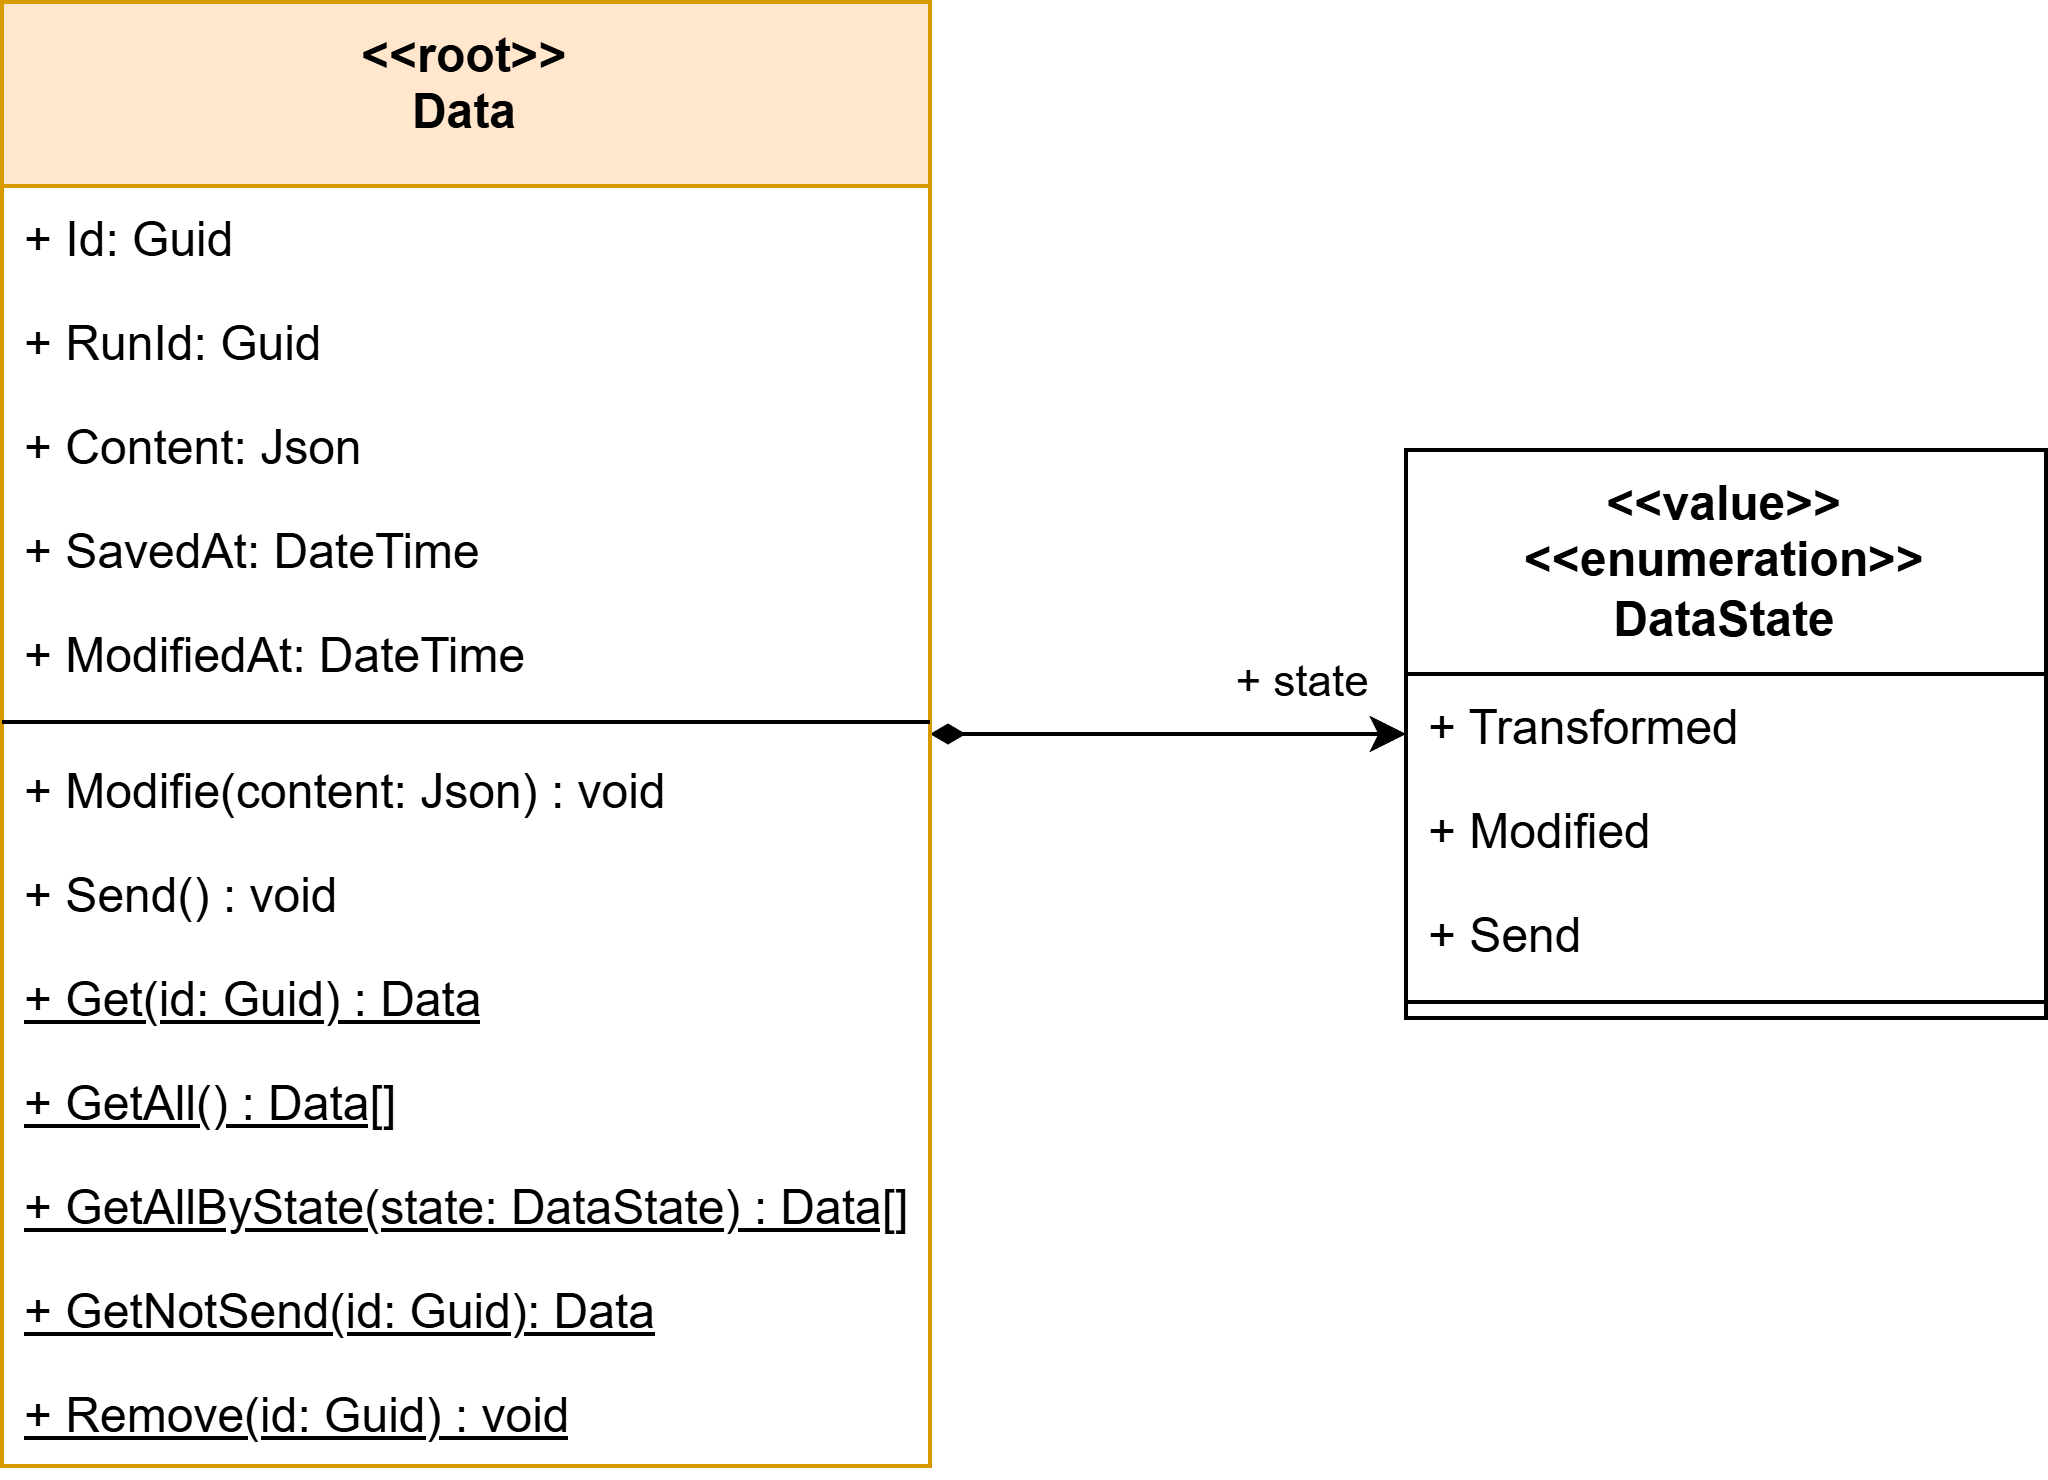

The diagram above was exported from draw.io. Its source (the exported page's mxGraphModel, read from the mxfile embedded in the PNG):
<mxGraphModel dx="-2610" dy="414" grid="0" gridSize="10" guides="1" tooltips="1" connect="1" arrows="1" fold="1" page="1" pageScale="1" pageWidth="827" pageHeight="1169" math="0" shadow="0">
  <root>
    <mxCell id="0" />
    <mxCell id="1" parent="0" />
    <mxCell id="R5BBKH1OWyV2epH-5xMo-6" style="edgeStyle=orthogonalEdgeStyle;rounded=0;orthogonalLoop=1;jettySize=auto;html=1;startArrow=diamondThin;startFill=1;" edge="1" parent="1" source="MNRdjKRs6kemIvJOwXTF-1" target="R5BBKH1OWyV2epH-5xMo-1">
      <mxGeometry relative="1" as="geometry">
        <mxPoint x="3666.1111450195312" y="272.11114501953125" as="targetPoint" />
      </mxGeometry>
    </mxCell>
    <mxCell id="R5BBKH1OWyV2epH-5xMo-7" value="+ state" style="edgeLabel;html=1;align=center;verticalAlign=middle;resizable=0;points=[];" vertex="1" connectable="0" parent="R5BBKH1OWyV2epH-5xMo-6">
      <mxGeometry x="0.3154" relative="1" as="geometry">
        <mxPoint x="14" y="-13" as="offset" />
      </mxGeometry>
    </mxCell>
    <mxCell id="MNRdjKRs6kemIvJOwXTF-1" value="&lt;div&gt;&amp;lt;&amp;lt;root&amp;gt;&amp;gt;&lt;/div&gt;Data" style="swimlane;fontStyle=1;align=center;verticalAlign=top;childLayout=stackLayout;horizontal=1;startSize=46;horizontalStack=0;resizeParent=1;resizeParentMax=0;resizeLast=0;collapsible=1;marginBottom=0;whiteSpace=wrap;html=1;labelBackgroundColor=none;fillColor=#ffe6cc;strokeColor=#d79b00;fontFamily=Helvetica;" vertex="1" parent="1">
      <mxGeometry x="3368" y="186" width="232" height="366" as="geometry" />
    </mxCell>
    <mxCell id="MNRdjKRs6kemIvJOwXTF-2" value="+ Id: Guid" style="text;strokeColor=none;fillColor=none;align=left;verticalAlign=top;spacingLeft=4;spacingRight=4;overflow=hidden;rotatable=0;points=[[0,0.5],[1,0.5]];portConstraint=eastwest;whiteSpace=wrap;html=1;labelBackgroundColor=none;fontFamily=Helvetica;" vertex="1" parent="MNRdjKRs6kemIvJOwXTF-1">
      <mxGeometry y="46" width="232" height="26" as="geometry" />
    </mxCell>
    <mxCell id="MNRdjKRs6kemIvJOwXTF-6" value="+ RunId: Guid" style="text;strokeColor=none;fillColor=none;align=left;verticalAlign=top;spacingLeft=4;spacingRight=4;overflow=hidden;rotatable=0;points=[[0,0.5],[1,0.5]];portConstraint=eastwest;whiteSpace=wrap;html=1;labelBackgroundColor=none;fontFamily=Helvetica;" vertex="1" parent="MNRdjKRs6kemIvJOwXTF-1">
      <mxGeometry y="72" width="232" height="26" as="geometry" />
    </mxCell>
    <mxCell id="MNRdjKRs6kemIvJOwXTF-3" value="+ Content: Json" style="text;strokeColor=none;fillColor=none;align=left;verticalAlign=top;spacingLeft=4;spacingRight=4;overflow=hidden;rotatable=0;points=[[0,0.5],[1,0.5]];portConstraint=eastwest;whiteSpace=wrap;html=1;labelBackgroundColor=none;fontFamily=Helvetica;" vertex="1" parent="MNRdjKRs6kemIvJOwXTF-1">
      <mxGeometry y="98" width="232" height="26" as="geometry" />
    </mxCell>
    <mxCell id="MNRdjKRs6kemIvJOwXTF-4" value="+ SavedAt: DateTime" style="text;strokeColor=none;fillColor=none;align=left;verticalAlign=top;spacingLeft=4;spacingRight=4;overflow=hidden;rotatable=0;points=[[0,0.5],[1,0.5]];portConstraint=eastwest;whiteSpace=wrap;html=1;labelBackgroundColor=none;fontFamily=Helvetica;" vertex="1" parent="MNRdjKRs6kemIvJOwXTF-1">
      <mxGeometry y="124" width="232" height="26" as="geometry" />
    </mxCell>
    <mxCell id="_34ohKRDJOOq_oPOjv-E-1" value="+ ModifiedAt: DateTime" style="text;strokeColor=none;fillColor=none;align=left;verticalAlign=top;spacingLeft=4;spacingRight=4;overflow=hidden;rotatable=0;points=[[0,0.5],[1,0.5]];portConstraint=eastwest;whiteSpace=wrap;html=1;labelBackgroundColor=none;fontFamily=Helvetica;" vertex="1" parent="MNRdjKRs6kemIvJOwXTF-1">
      <mxGeometry y="150" width="232" height="26" as="geometry" />
    </mxCell>
    <mxCell id="MNRdjKRs6kemIvJOwXTF-5" value="" style="line;strokeWidth=1;fillColor=none;align=left;verticalAlign=middle;spacingTop=-1;spacingLeft=3;spacingRight=3;rotatable=0;labelPosition=right;points=[];portConstraint=eastwest;labelBackgroundColor=none;fontFamily=Helvetica;" vertex="1" parent="MNRdjKRs6kemIvJOwXTF-1">
      <mxGeometry y="176" width="232" height="8" as="geometry" />
    </mxCell>
    <mxCell id="RFijP8VxVdZlwkESdC2Y-1" value="+ Modifie(content: Json) : void" style="text;strokeColor=none;fillColor=none;align=left;verticalAlign=top;spacingLeft=4;spacingRight=4;overflow=hidden;rotatable=0;points=[[0,0.5],[1,0.5]];portConstraint=eastwest;whiteSpace=wrap;html=1;labelBackgroundColor=none;fontFamily=Helvetica;" vertex="1" parent="MNRdjKRs6kemIvJOwXTF-1">
      <mxGeometry y="184" width="232" height="26" as="geometry" />
    </mxCell>
    <mxCell id="Dqatm9CFPa6rrOIwca58-5" value="+ Send() : void" style="text;strokeColor=none;fillColor=none;align=left;verticalAlign=top;spacingLeft=4;spacingRight=4;overflow=hidden;rotatable=0;points=[[0,0.5],[1,0.5]];portConstraint=eastwest;whiteSpace=wrap;html=1;labelBackgroundColor=none;fontFamily=Helvetica;" vertex="1" parent="MNRdjKRs6kemIvJOwXTF-1">
      <mxGeometry y="210" width="232" height="26" as="geometry" />
    </mxCell>
    <mxCell id="Dqatm9CFPa6rrOIwca58-1" value="&lt;u&gt;+ Get(id: Guid) : Data&lt;/u&gt;" style="text;strokeColor=none;fillColor=none;align=left;verticalAlign=top;spacingLeft=4;spacingRight=4;overflow=hidden;rotatable=0;points=[[0,0.5],[1,0.5]];portConstraint=eastwest;whiteSpace=wrap;html=1;labelBackgroundColor=none;fontFamily=Helvetica;" vertex="1" parent="MNRdjKRs6kemIvJOwXTF-1">
      <mxGeometry y="236" width="232" height="26" as="geometry" />
    </mxCell>
    <mxCell id="ZbXOtxdSdO0G--PAiy5I-1" value="&lt;u&gt;+ GetAll() : Data[]&lt;/u&gt;" style="text;strokeColor=none;fillColor=none;align=left;verticalAlign=top;spacingLeft=4;spacingRight=4;overflow=hidden;rotatable=0;points=[[0,0.5],[1,0.5]];portConstraint=eastwest;whiteSpace=wrap;html=1;labelBackgroundColor=none;fontFamily=Helvetica;" vertex="1" parent="MNRdjKRs6kemIvJOwXTF-1">
      <mxGeometry y="262" width="232" height="26" as="geometry" />
    </mxCell>
    <mxCell id="ZbXOtxdSdO0G--PAiy5I-2" value="&lt;u&gt;+ GetAllByState(state: DataState) : Data[]&lt;/u&gt;" style="text;strokeColor=none;fillColor=none;align=left;verticalAlign=top;spacingLeft=4;spacingRight=4;overflow=hidden;rotatable=0;points=[[0,0.5],[1,0.5]];portConstraint=eastwest;whiteSpace=wrap;html=1;labelBackgroundColor=none;fontFamily=Helvetica;" vertex="1" parent="MNRdjKRs6kemIvJOwXTF-1">
      <mxGeometry y="288" width="232" height="26" as="geometry" />
    </mxCell>
    <mxCell id="Dqatm9CFPa6rrOIwca58-6" value="&lt;u&gt;+ GetNotSend(id: Guid): Data&lt;/u&gt;" style="text;strokeColor=none;fillColor=none;align=left;verticalAlign=top;spacingLeft=4;spacingRight=4;overflow=hidden;rotatable=0;points=[[0,0.5],[1,0.5]];portConstraint=eastwest;whiteSpace=wrap;html=1;labelBackgroundColor=none;fontFamily=Helvetica;" vertex="1" parent="MNRdjKRs6kemIvJOwXTF-1">
      <mxGeometry y="314" width="232" height="26" as="geometry" />
    </mxCell>
    <mxCell id="Dqatm9CFPa6rrOIwca58-2" value="&lt;u&gt;+ Remove(id: Guid) : void&lt;/u&gt;" style="text;strokeColor=none;fillColor=none;align=left;verticalAlign=top;spacingLeft=4;spacingRight=4;overflow=hidden;rotatable=0;points=[[0,0.5],[1,0.5]];portConstraint=eastwest;whiteSpace=wrap;html=1;labelBackgroundColor=none;fontFamily=Helvetica;" vertex="1" parent="MNRdjKRs6kemIvJOwXTF-1">
      <mxGeometry y="340" width="232" height="26" as="geometry" />
    </mxCell>
    <mxCell id="R5BBKH1OWyV2epH-5xMo-1" value="&lt;div&gt;&amp;lt;&amp;lt;value&amp;gt;&amp;gt;&lt;/div&gt;&lt;div&gt;&amp;lt;&amp;lt;enumeration&amp;gt;&amp;gt;&lt;/div&gt;DataState" style="swimlane;fontStyle=1;align=center;verticalAlign=top;childLayout=stackLayout;horizontal=1;startSize=56;horizontalStack=0;resizeParent=1;resizeParentMax=0;resizeLast=0;collapsible=1;marginBottom=0;whiteSpace=wrap;html=1;labelBackgroundColor=none;fontFamily=Helvetica;" vertex="1" parent="1">
      <mxGeometry x="3719" y="298" width="160" height="142" as="geometry" />
    </mxCell>
    <mxCell id="R5BBKH1OWyV2epH-5xMo-2" value="+ Transformed" style="text;strokeColor=none;fillColor=none;align=left;verticalAlign=top;spacingLeft=4;spacingRight=4;overflow=hidden;rotatable=0;points=[[0,0.5],[1,0.5]];portConstraint=eastwest;whiteSpace=wrap;html=1;labelBackgroundColor=none;fontFamily=Helvetica;" vertex="1" parent="R5BBKH1OWyV2epH-5xMo-1">
      <mxGeometry y="56" width="160" height="26" as="geometry" />
    </mxCell>
    <mxCell id="R5BBKH1OWyV2epH-5xMo-3" value="+ Modified" style="text;strokeColor=none;fillColor=none;align=left;verticalAlign=top;spacingLeft=4;spacingRight=4;overflow=hidden;rotatable=0;points=[[0,0.5],[1,0.5]];portConstraint=eastwest;whiteSpace=wrap;html=1;labelBackgroundColor=none;fontFamily=Helvetica;" vertex="1" parent="R5BBKH1OWyV2epH-5xMo-1">
      <mxGeometry y="82" width="160" height="26" as="geometry" />
    </mxCell>
    <mxCell id="R5BBKH1OWyV2epH-5xMo-4" value="+ Send" style="text;strokeColor=none;fillColor=none;align=left;verticalAlign=top;spacingLeft=4;spacingRight=4;overflow=hidden;rotatable=0;points=[[0,0.5],[1,0.5]];portConstraint=eastwest;whiteSpace=wrap;html=1;labelBackgroundColor=none;fontFamily=Helvetica;" vertex="1" parent="R5BBKH1OWyV2epH-5xMo-1">
      <mxGeometry y="108" width="160" height="26" as="geometry" />
    </mxCell>
    <mxCell id="R5BBKH1OWyV2epH-5xMo-5" value="" style="line;strokeWidth=1;fillColor=none;align=left;verticalAlign=middle;spacingTop=-1;spacingLeft=3;spacingRight=3;rotatable=0;labelPosition=right;points=[];portConstraint=eastwest;labelBackgroundColor=none;fontFamily=Helvetica;" vertex="1" parent="R5BBKH1OWyV2epH-5xMo-1">
      <mxGeometry y="134" width="160" height="8" as="geometry" />
    </mxCell>
  </root>
</mxGraphModel>